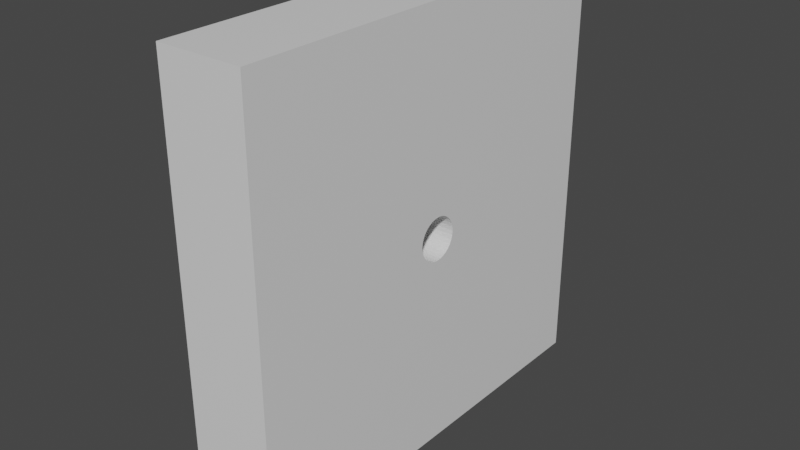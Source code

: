 # Source: Aperture_0_05.blend  (saved by Blender 2.83.19; exported with 4.5.12 LTS)
import bpy
from mathutils import Matrix  # noqa: F401  (used for matrix-valued properties, if any)

bpy.ops.wm.read_factory_settings(use_empty=True)
scene = bpy.context.scene
scene.name = 'Scene'

# ---- collections
col_collection = bpy.data.collections.new('Collection'); scene.collection.children.link(col_collection)

# ---- materials (node trees are filled in below, after node groups)
mat_material = bpy.data.materials.new('Material')
mat_material.alpha_threshold = 0.0
mat_material.use_transparent_shadow = False
mat_material.line_color = (0.0, 0.0, 0.0, 1.0)

# ---- material node trees
mat_material.use_nodes = True; mat_material.node_tree.nodes.clear()
_N = mat_material.node_tree.nodes; _L = mat_material.node_tree.links
n0 = _N.new('ShaderNodeOutputMaterial'); n0.name = 'Material Output'; n0.location = (300, 300)
n1 = _N.new('ShaderNodeBsdfPrincipled'); n1.name = 'Principled BSDF'; n1.location = (10, 300)
n1.distribution = 'GGX'
n1.subsurface_method = 'BURLEY'
n1.inputs[2].default_value = 0.4
n1.inputs[3].default_value = 1.45
n1.inputs[27].default_value = (0.0, 0.0, 0.0, 1.0)
n1.inputs[28].default_value = 1.0
_L.new(n1.outputs[0], n0.inputs[0])
n0.is_active_output = True

# ---- world
world_world = bpy.data.worlds.new('World'); scene.world = world_world
world_world.use_nodes = True; world_world.node_tree.nodes.clear()
_N = world_world.node_tree.nodes; _L = world_world.node_tree.links
n0 = _N.new('ShaderNodeOutputWorld'); n0.name = 'World Output'; n0.location = (300, 300)
n1 = _N.new('ShaderNodeBackground'); n1.name = 'Background'; n1.location = (10, 300)
n1.inputs[0].default_value = (0.05088, 0.05088, 0.05088, 1.0)
_L.new(n1.outputs[0], n0.inputs[0])
n0.is_active_output = True
world_world.color = (0.05088, 0.05088, 0.05088)
world_world.use_sun_shadow = False
world_world.sun_shadow_jitter_overblur = 0.0

# ---- meshes
me_cube = bpy.data.meshes.new('Cube')
me_cube.from_pydata([(1.0, 1.0, 1.0), (1.0, 1.0, -1.0), (1.0, -1.0, 1.0), (1.0, -1.0, -1.0), (-1.0, 1.0, 1.0), (-1.0, 1.0, -1.0), (-1.0, -1.0, 1.0), (-1.0, -1.0, -1.0), (-1.0, 0.03827, 0.09239), (1.0, 0.03827, 0.09239), (-1.0, 0.05556, 0.08315), (1.0, 0.05556, 0.08315), (-1.0, 0.09239, -0.03827), (1.0, 0.09239, -0.03827), (-1.0, 0.09808, -0.01951), (1.0, 0.09808, -0.01951), (-1.0, 0.01951, 0.09808), (1.0, 0.01951, 0.09808), (-1.0, 0.07071, -0.07071), (1.0, 0.07071, -0.07071), (-1.0, -0.08315, -0.05556), (1.0, -0.08315, -0.05556), (-1.0, -0.09239, -0.03827), (1.0, -0.09239, -0.03827), (-1.0, 0.05556, -0.08315), (1.0, 0.05556, -0.08315), (-1.0, -0.09808, -0.01951), (1.0, -0.09808, -0.01951), (-1.0, -0.09239, 0.03827), (1.0, -0.09239, 0.03827), (-1.0, 9.656e-08, 0.1), (1.0, 9.656e-08, 0.1), (-1.0, 0.09239, 0.03827), (1.0, 0.09239, 0.03827), (-1.0, -0.08315, 0.05556), (1.0, -0.08315, 0.05556), (-1.0, -0.01951, -0.09808), (1.0, -0.01951, -0.09808), (-1.0, -0.07071, -0.07071), (1.0, -0.07071, -0.07071), (-1.0, -0.03827, -0.09239), (1.0, -0.03827, -0.09239), (-1.0, 7.55e-09, -0.1), (1.0, 7.55e-09, -0.1), (-1.0, 0.07071, 0.07071), (1.0, 0.07071, 0.07071), (-1.0, 0.08315, 0.05556), (1.0, 0.08315, 0.05556), (-1.0, -0.1, 9.373e-08), (1.0, -0.1, 7.624e-08), (-1.0, 0.1, 6.115e-08), (1.0, 0.1, 4.366e-08), (-1.0, 0.01951, -0.09808), (1.0, 0.01951, -0.09808), (-1.0, 0.08315, -0.05556), (1.0, 0.08315, -0.05556), (-1.0, 0.03827, -0.09239), (1.0, 0.03827, -0.09239), (-1.0, -0.03827, 0.09239), (1.0, -0.03827, 0.09239), (-1.0, -0.05556, 0.08315), (1.0, -0.05556, 0.08315), (-1.0, -0.01951, 0.09808), (1.0, -0.01951, 0.09808), (-1.0, -0.07071, 0.07071), (1.0, -0.07071, 0.07071), (-1.0, -0.09808, 0.01951), (1.0, -0.09808, 0.01951), (-1.0, -0.05556, -0.08315), (1.0, -0.05556, -0.08315), (-1.0, 0.09808, 0.01951), (1.0, 0.09808, 0.01951)], [], [(0, 4, 6, 2), (3, 2, 6, 7), (7, 6, 48, 26, 22, 20, 38, 68, 40, 36, 42, 52, 56, 24, 18, 54, 12, 14, 50, 4, 5), (5, 1, 3, 7), (1, 0, 51, 15, 13, 55, 19, 25, 57, 53, 43, 37, 41, 69, 39, 21, 23, 27, 49, 2, 3), (5, 4, 0, 1), (36, 37, 43, 42), (38, 39, 69, 68), (68, 69, 41, 40), (16, 17, 31, 30), (52, 53, 57, 56), (42, 43, 53, 52), (24, 25, 19, 18), (50, 51, 71, 70), (66, 67, 49, 48), (10, 11, 9, 8), (48, 49, 27, 26), (70, 71, 33, 32), (18, 19, 55, 54), (34, 35, 29, 28), (54, 55, 13, 12), (20, 21, 39, 38), (46, 47, 45, 44), (8, 9, 17, 16), (2, 49, 67, 29, 35, 65, 61, 59, 63, 31, 17, 9, 11, 45, 47, 33, 71, 51, 0), (22, 23, 21, 20), (64, 65, 35, 34), (58, 59, 61, 60), (14, 15, 51, 50), (56, 57, 25, 24), (30, 31, 63, 62), (40, 41, 37, 36), (28, 29, 67, 66), (32, 33, 47, 46), (12, 13, 15, 14), (26, 27, 23, 22), (62, 63, 59, 58), (44, 45, 11, 10), (60, 61, 65, 64), (4, 50, 70, 32, 46, 44, 10, 8, 16, 30, 62, 58, 60, 64, 34, 28, 66, 48, 6)])
_uv = me_cube.uv_layers.new(name='UVMap')
_uv.uv.foreach_set('vector', [0.625, 0.5, 0.875, 0.5, 0.875, 0.75, 0.625, 0.75, 0.375, 0.75, 0.625, 0.75, 0.625, 1.0, 0.375, 1.0, 0.375, 0.0, 0.625, 0.0, 0.5, 0.1125, 0.4976, 0.1127, 0.4952, 0.1135, 0.4931, 0.1146, 0.4912, 0.1162, 0.4896, 0.1181, 0.4885, 0.1202, 0.4877, 0.1226, 0.4875, 0.125, 0.4877, 0.1274, 0.4885, 0.1298, 0.4896, 0.1319, 0.4912, 0.1338, 0.4931, 0.1354, 0.4952, 0.1365, 0.4976, 0.1373, 0.5, 0.1375, 0.625, 0.25, 0.375, 0.25, 0.125, 0.5, 0.375, 0.5, 0.375, 0.75, 0.125, 0.75, 0.375, 0.5, 0.625, 0.5, 0.5, 0.6125, 0.4976, 0.6127, 0.4952, 0.6135, 0.4931, 0.6146, 0.4912, 0.6162, 0.4896, 0.6181, 0.4885, 0.6202, 0.4877, 0.6226, 0.4875, 0.625, 0.4877, 0.6274, 0.4885, 0.6298, 0.4896, 0.6319, 0.4912, 0.6338, 0.4931, 0.6354, 0.4952, 0.6365, 0.4976, 0.6373, 0.5, 0.6375, 0.625, 0.75, 0.375, 0.75, 0.375, 0.25, 0.625, 0.25, 0.625, 0.5, 0.375, 0.5, 0.7188, 0.5751, 0.7188, 0.6251, 0.75, 0.6251, 0.75, 0.5751, 0.625, 0.5751, 0.625, 0.6251, 0.6562, 0.6251, 0.6562, 0.5751, 0.6562, 0.5751, 0.6562, 0.6251, 0.6875, 0.6251, 0.6875, 0.5751, 0.2188, 0.5751, 0.2188, 0.6251, 0.25, 0.6251, 0.25, 0.5751, 0.7812, 0.5751, 0.7812, 0.6251, 0.8125, 0.6251, 0.8125, 0.5751, 0.75, 0.5751, 0.75, 0.6251, 0.7812, 0.6251, 0.7812, 0.5751, 0.8438, 0.5751, 0.8438, 0.6251, 0.875, 0.6251, 0.875, 0.5751, 0.0, 0.5751, 0.0, 0.6251, 0.03125, 0.6251, 0.03125, 0.5751, 0.4688, 0.5751, 0.4688, 0.6251, 0.5, 0.6251, 0.5, 0.5751, 0.1562, 0.5751, 0.1562, 0.6251, 0.1875, 0.6251, 0.1875, 0.5751, 0.5, 0.5751, 0.5, 0.6251, 0.5312, 0.6251, 0.5312, 0.5751, 0.03125, 0.5751, 0.03125, 0.6251, 0.0625, 0.6251, 0.0625, 0.5751, 0.875, 0.5751, 0.875, 0.6251, 0.9062, 0.6251, 0.9062, 0.5751, 0.4062, 0.5751, 0.4062, 0.6251, 0.4375, 0.6251, 0.4375, 0.5751, 0.9062, 0.5751, 0.9062, 0.6251, 0.9375, 0.6251, 0.9375, 0.5751, 0.5938, 0.5751, 0.5938, 0.6251, 0.625, 0.6251, 0.625, 0.5751, 0.09375, 0.5751, 0.09375, 0.6251, 0.125, 0.6251, 0.125, 0.5751, 0.1875, 0.5751, 0.1875, 0.6251, 0.2188, 0.6251, 0.2188, 0.5751, 0.625, 0.75, 0.5, 0.6375, 0.5024, 0.6373, 0.5048, 0.6365, 0.5069, 0.6354, 0.5088, 0.6338, 0.5104, 0.6319, 0.5115, 0.6298, 0.5123, 0.6274, 0.5125, 0.625, 0.5123, 0.6226, 0.5115, 0.6202, 0.5104, 0.6181, 0.5088, 0.6162, 0.5069, 0.6146, 0.5048, 0.6135, 0.5024, 0.6127, 0.5, 0.6125, 0.625, 0.5, 0.5625, 0.5751, 0.5625, 0.6251, 0.5938, 0.6251, 0.5938, 0.5751, 0.375, 0.5751, 0.375, 0.6251, 0.4062, 0.6251, 0.4062, 0.5751, 0.3125, 0.5751, 0.3125, 0.6251, 0.3438, 0.6251, 0.3438, 0.5751, 0.9688, 0.5751, 0.9688, 0.6251, 1.0, 0.6251, 1.0, 0.5751, 0.8125, 0.5751, 0.8125, 0.6251, 0.8438, 0.6251, 0.8438, 0.5751, 0.25, 0.5751, 0.25, 0.6251, 0.2812, 0.6251, 0.2812, 0.5751, 0.6875, 0.5751, 0.6875, 0.6251, 0.7188, 0.6251, 0.7188, 0.5751, 0.4375, 0.5751, 0.4375, 0.6251, 0.4688, 0.6251, 0.4688, 0.5751, 0.0625, 0.5751, 0.0625, 0.6251, 0.09375, 0.6251, 0.09375, 0.5751, 0.9375, 0.5751, 0.9375, 0.6251, 0.9688, 0.6251, 0.9688, 0.5751, 0.5312, 0.5751, 0.5312, 0.6251, 0.5625, 0.6251, 0.5625, 0.5751, 0.2812, 0.5751, 0.2812, 0.6251, 0.3125, 0.6251, 0.3125, 0.5751, 0.125, 0.5751, 0.125, 0.6251, 0.1562, 0.6251, 0.1562, 0.5751, 0.3438, 0.5751, 0.3438, 0.6251, 0.375, 0.6251, 0.375, 0.5751, 0.625, 0.25, 0.5, 0.1375, 0.5024, 0.1373, 0.5048, 0.1365, 0.5069, 0.1354, 0.5088, 0.1338, 0.5104, 0.1319, 0.5115, 0.1298, 0.5123, 0.1274, 0.5125, 0.125, 0.5123, 0.1226, 0.5115, 0.1202, 0.5104, 0.1181, 0.5088, 0.1162, 0.5069, 0.1146, 0.5048, 0.1135, 0.5024, 0.1127, 0.5, 0.1125, 0.625, 0.0])
me_cube.materials.append(mat_material)
me_cube.use_remesh_preserve_volume = False
me_cube.use_remesh_preserve_attributes = False
me_cube.use_mirror_vertex_groups = False
me_cube.update()

# ---- objects
ob_cube = bpy.data.objects.new('Cube', me_cube)

# ---- transforms, parenting, visibility, modifiers, constraints
ob_cube.location = (0.0, 0.0, 0.0)
ob_cube.scale = (0.1, 0.5, 0.5)
ob_cube.lock_rotations_4d = False
ob_cube.empty_display_type = 'ARROWS'
ob_cube.lineart.crease_threshold = 0.0

# ---- collection membership
col_collection.objects.link(ob_cube)

# ---- scene / render settings (as saved in the file)
scene.frame_start = 1; scene.frame_end = 250; scene.frame_set(1)
scene.render.engine = 'BLENDER_EEVEE_NEXT'
scene.cycles.use_denoising = False
scene.cycles.samples = 128
scene.cycles.sampling_pattern = 'TABULATED_SOBOL'
scene.cycles.use_adaptive_sampling = False
scene.cycles.use_light_tree = False
scene.view_settings.view_transform = 'Filmic'
bpy.context.view_layer.update()

# ---- added for rendering (the .blend has no active camera and no usable light): camera, sun
cam_auto = bpy.data.cameras.new('AutoCamera')
cam_auto.lens = 50.0
cam_auto.sensor_width = 36.0
cam_auto.clip_end = 1000.0
ob_auto_camera = bpy.data.objects.new('AutoCamera', cam_auto)
scene.collection.objects.link(ob_auto_camera)
ob_auto_camera.location = (1.32149, -1.58578, 1.05719)
ob_auto_camera.rotation_euler = (1.09748, -7.21219e-08, 0.694738)
scene.camera = ob_auto_camera
light_auto_sun = bpy.data.lights.new('AutoSun', 'SUN')
light_auto_sun.energy = 3.0
light_auto_sun.angle = 0.0523599
ob_auto_sun = bpy.data.objects.new('AutoSun', light_auto_sun)
scene.collection.objects.link(ob_auto_sun)
ob_auto_sun.rotation_euler = (0.872665, 0.174533, 0.523599)
bpy.context.view_layer.update()
